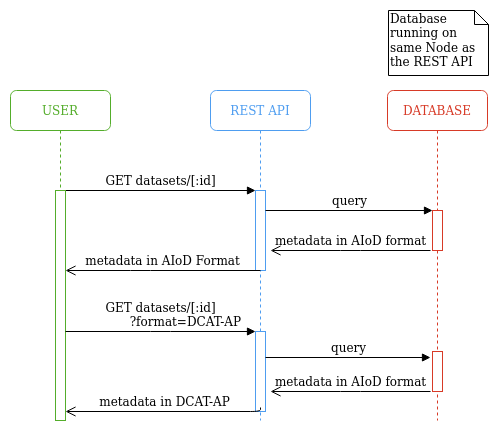

The diagram above was exported from draw.io. Its source (the exported page's mxGraphModel, read from the mxfile embedded in the PNG):
<mxGraphModel dx="1370" dy="765" grid="1" gridSize="10" guides="1" tooltips="1" connect="1" arrows="1" fold="1" page="1" pageScale="1" pageWidth="1100" pageHeight="850" background="none" math="0" shadow="0">
  <root>
    <mxCell id="0" />
    <mxCell id="1" parent="0" />
    <mxCell id="7baba1c4bc27f4b0-2" value="&lt;font color=&quot;#4E9DF0&quot;&gt;REST API&lt;/font&gt;" style="shape=umlLifeline;perimeter=lifelinePerimeter;whiteSpace=wrap;html=1;container=1;collapsible=0;recursiveResize=0;outlineConnect=0;rounded=1;shadow=0;comic=0;labelBackgroundColor=none;strokeWidth=1;fontFamily=Verdana;fontSize=12;align=center;strokeColor=#4E9DF0;" parent="1" vertex="1">
      <mxGeometry x="300" y="80" width="100" height="330" as="geometry" />
    </mxCell>
    <mxCell id="7baba1c4bc27f4b0-10" value="" style="html=1;points=[];perimeter=orthogonalPerimeter;rounded=0;shadow=0;comic=0;labelBackgroundColor=none;strokeWidth=1;fontFamily=Verdana;fontSize=12;align=center;strokeColor=#4E9DF0;" parent="7baba1c4bc27f4b0-2" vertex="1">
      <mxGeometry x="45" y="100" width="10" height="80" as="geometry" />
    </mxCell>
    <mxCell id="ZgSUtpyd2owwVGTFrlOu-3" value="" style="html=1;points=[];perimeter=orthogonalPerimeter;rounded=0;shadow=0;comic=0;labelBackgroundColor=none;strokeWidth=1;fontFamily=Verdana;fontSize=12;align=center;strokeColor=#4E9DF0;" vertex="1" parent="7baba1c4bc27f4b0-2">
      <mxGeometry x="45" y="241" width="10" height="80" as="geometry" />
    </mxCell>
    <mxCell id="7baba1c4bc27f4b0-3" value="&lt;font color=&quot;#D73A27&quot;&gt;DATABASE&lt;/font&gt;" style="shape=umlLifeline;perimeter=lifelinePerimeter;whiteSpace=wrap;html=1;container=1;collapsible=0;recursiveResize=0;outlineConnect=0;rounded=1;shadow=0;comic=0;labelBackgroundColor=none;strokeWidth=1;fontFamily=Verdana;fontSize=12;align=center;strokeColor=#D73A27;" parent="1" vertex="1">
      <mxGeometry x="477" y="80" width="100" height="330" as="geometry" />
    </mxCell>
    <mxCell id="7baba1c4bc27f4b0-13" value="" style="html=1;points=[];perimeter=orthogonalPerimeter;rounded=0;shadow=0;comic=0;labelBackgroundColor=none;strokeWidth=1;fontFamily=Verdana;fontSize=12;align=center;strokeColor=#D73A27;" parent="7baba1c4bc27f4b0-3" vertex="1">
      <mxGeometry x="45" y="120" width="10" height="40" as="geometry" />
    </mxCell>
    <mxCell id="ZgSUtpyd2owwVGTFrlOu-8" value="" style="html=1;points=[];perimeter=orthogonalPerimeter;rounded=0;shadow=0;comic=0;labelBackgroundColor=none;strokeWidth=1;fontFamily=Verdana;fontSize=12;align=center;strokeColor=#D73A27;" vertex="1" parent="7baba1c4bc27f4b0-3">
      <mxGeometry x="45" y="261" width="10" height="40" as="geometry" />
    </mxCell>
    <mxCell id="7baba1c4bc27f4b0-8" value="&lt;font color=&quot;#54AD2B&quot;&gt;USER&lt;/font&gt;" style="shape=umlLifeline;perimeter=lifelinePerimeter;whiteSpace=wrap;html=1;container=0;collapsible=0;recursiveResize=0;outlineConnect=0;rounded=1;shadow=0;comic=0;labelBackgroundColor=none;strokeWidth=1;fontFamily=Verdana;fontSize=12;align=center;strokeColor=#54AD2B;" parent="1" vertex="1">
      <mxGeometry x="100" y="80" width="100" height="330" as="geometry" />
    </mxCell>
    <mxCell id="7baba1c4bc27f4b0-21" value=" metadata in AIoD format" style="html=1;verticalAlign=bottom;endArrow=open;endSize=8;labelBackgroundColor=none;fontFamily=Verdana;fontSize=12;edgeStyle=elbowEdgeStyle;elbow=vertical;exitX=-0.2;exitY=1;exitDx=0;exitDy=0;exitPerimeter=0;" parent="1" source="7baba1c4bc27f4b0-13" edge="1">
      <mxGeometry relative="1" as="geometry">
        <mxPoint x="360" y="240" as="targetPoint" />
        <mxPoint x="425" y="240" as="sourcePoint" />
      </mxGeometry>
    </mxCell>
    <mxCell id="7baba1c4bc27f4b0-11" value="GET datasets/[:id]" style="html=1;verticalAlign=bottom;endArrow=block;entryX=0;entryY=0;labelBackgroundColor=none;fontFamily=Verdana;fontSize=12;edgeStyle=elbowEdgeStyle;elbow=vertical;" parent="1" source="7baba1c4bc27f4b0-9" target="7baba1c4bc27f4b0-10" edge="1">
      <mxGeometry relative="1" as="geometry">
        <mxPoint x="220" y="190" as="sourcePoint" />
      </mxGeometry>
    </mxCell>
    <mxCell id="7baba1c4bc27f4b0-14" value="query" style="html=1;verticalAlign=bottom;endArrow=block;entryX=0;entryY=0;labelBackgroundColor=none;fontFamily=Verdana;fontSize=12;edgeStyle=elbowEdgeStyle;elbow=vertical;" parent="1" source="7baba1c4bc27f4b0-10" target="7baba1c4bc27f4b0-13" edge="1">
      <mxGeometry relative="1" as="geometry">
        <mxPoint x="370" y="200" as="sourcePoint" />
      </mxGeometry>
    </mxCell>
    <mxCell id="7baba1c4bc27f4b0-42" value="Database running on same Node as the REST API" style="shape=note;whiteSpace=wrap;html=1;size=14;verticalAlign=top;align=left;spacingTop=-6;rounded=0;shadow=0;comic=0;labelBackgroundColor=none;strokeWidth=1;fontFamily=Verdana;fontSize=12" parent="1" vertex="1">
      <mxGeometry x="478" width="100" height="65" as="geometry" />
    </mxCell>
    <mxCell id="7baba1c4bc27f4b0-9" value="" style="html=1;points=[];perimeter=orthogonalPerimeter;rounded=0;shadow=0;comic=0;labelBackgroundColor=none;strokeWidth=1;fontFamily=Verdana;fontSize=12;align=center;strokeColor=#54AD2B;" parent="1" vertex="1">
      <mxGeometry x="145" y="180" width="10" height="230" as="geometry" />
    </mxCell>
    <mxCell id="ZgSUtpyd2owwVGTFrlOu-1" value=" metadata in AIoD Format" style="html=1;verticalAlign=bottom;endArrow=open;endSize=8;labelBackgroundColor=none;fontFamily=Verdana;fontSize=12;edgeStyle=elbowEdgeStyle;elbow=vertical;exitX=0.5;exitY=1;exitDx=0;exitDy=0;exitPerimeter=0;" edge="1" parent="1" source="7baba1c4bc27f4b0-10">
      <mxGeometry relative="1" as="geometry">
        <mxPoint x="155" y="260" as="targetPoint" />
        <Array as="points">
          <mxPoint x="230" y="260" />
          <mxPoint x="260" y="260" />
        </Array>
        <mxPoint x="285" y="260" as="sourcePoint" />
      </mxGeometry>
    </mxCell>
    <mxCell id="ZgSUtpyd2owwVGTFrlOu-4" value=" metadata in AIoD format" style="html=1;verticalAlign=bottom;endArrow=open;endSize=8;labelBackgroundColor=none;fontFamily=Verdana;fontSize=12;edgeStyle=elbowEdgeStyle;elbow=vertical;exitX=-0.2;exitY=1;exitDx=0;exitDy=0;exitPerimeter=0;" edge="1" parent="1" source="ZgSUtpyd2owwVGTFrlOu-8">
      <mxGeometry relative="1" as="geometry">
        <mxPoint x="360" y="381" as="targetPoint" />
        <mxPoint x="425" y="381" as="sourcePoint" />
      </mxGeometry>
    </mxCell>
    <mxCell id="ZgSUtpyd2owwVGTFrlOu-5" value="GET datasets/[:id]&lt;br&gt;&amp;nbsp;&amp;nbsp;&amp;nbsp;&amp;nbsp;&amp;nbsp;&amp;nbsp;&amp;nbsp;&amp;nbsp;&amp;nbsp;&amp;nbsp;&amp;nbsp;&amp;nbsp; ?format=DCAT-AP" style="html=1;verticalAlign=bottom;endArrow=block;entryX=0;entryY=0;labelBackgroundColor=none;fontFamily=Verdana;fontSize=12;edgeStyle=elbowEdgeStyle;elbow=vertical;" edge="1" parent="1" target="ZgSUtpyd2owwVGTFrlOu-3">
      <mxGeometry relative="1" as="geometry">
        <mxPoint x="155" y="321" as="sourcePoint" />
        <mxPoint as="offset" />
      </mxGeometry>
    </mxCell>
    <mxCell id="ZgSUtpyd2owwVGTFrlOu-6" value="query" style="html=1;verticalAlign=bottom;endArrow=block;entryX=-0.2;entryY=0.15;labelBackgroundColor=none;fontFamily=Verdana;fontSize=12;edgeStyle=elbowEdgeStyle;elbow=vertical;entryDx=0;entryDy=0;entryPerimeter=0;" edge="1" parent="1" source="ZgSUtpyd2owwVGTFrlOu-3" target="ZgSUtpyd2owwVGTFrlOu-8">
      <mxGeometry relative="1" as="geometry">
        <mxPoint x="370" y="341" as="sourcePoint" />
        <mxPoint x="426" y="341" as="targetPoint" />
      </mxGeometry>
    </mxCell>
    <mxCell id="ZgSUtpyd2owwVGTFrlOu-7" value=" metadata in DCAT-AP" style="html=1;verticalAlign=bottom;endArrow=open;endSize=8;labelBackgroundColor=none;fontFamily=Verdana;fontSize=12;edgeStyle=elbowEdgeStyle;elbow=vertical;exitX=0.5;exitY=0.95;exitDx=0;exitDy=0;exitPerimeter=0;" edge="1" parent="1" source="ZgSUtpyd2owwVGTFrlOu-3">
      <mxGeometry relative="1" as="geometry">
        <mxPoint x="155" y="401" as="targetPoint" />
        <Array as="points">
          <mxPoint x="230" y="401" />
          <mxPoint x="260" y="401" />
        </Array>
        <mxPoint x="285" y="401" as="sourcePoint" />
      </mxGeometry>
    </mxCell>
  </root>
</mxGraphModel>